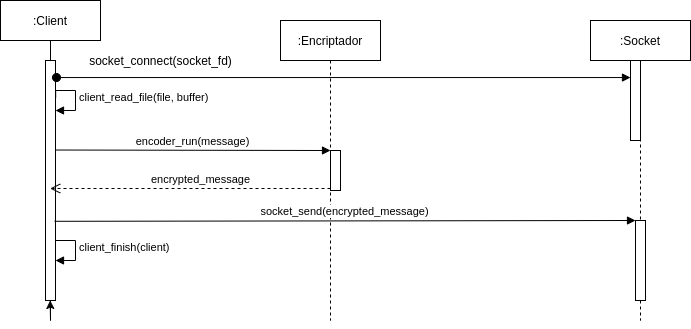

The diagram above was exported from draw.io. Its source (the exported page's mxGraphModel, read from the mxfile embedded in the PNG):
<mxGraphModel dx="1140" dy="645" grid="1" gridSize="10" guides="1" tooltips="1" connect="1" arrows="1" fold="1" page="1" pageScale="1" pageWidth="827" pageHeight="1169" math="0" shadow="0">
  <root>
    <mxCell id="0" />
    <mxCell id="1" parent="0" />
    <mxCell id="p3ekzFgtu0Xsk6pvPEUc-1" value=":Client" style="shape=umlLifeline;perimeter=lifelinePerimeter;whiteSpace=wrap;html=1;container=1;collapsible=0;recursiveResize=0;outlineConnect=0;" vertex="1" parent="1">
      <mxGeometry x="50" y="10" width="100" height="300" as="geometry" />
    </mxCell>
    <mxCell id="p3ekzFgtu0Xsk6pvPEUc-10" style="edgeStyle=orthogonalEdgeStyle;rounded=0;orthogonalLoop=1;jettySize=auto;html=1;" edge="1" parent="p3ekzFgtu0Xsk6pvPEUc-1" source="p3ekzFgtu0Xsk6pvPEUc-5" target="p3ekzFgtu0Xsk6pvPEUc-1">
      <mxGeometry relative="1" as="geometry" />
    </mxCell>
    <mxCell id="p3ekzFgtu0Xsk6pvPEUc-5" value="" style="html=1;points=[];perimeter=orthogonalPerimeter;" vertex="1" parent="p3ekzFgtu0Xsk6pvPEUc-1">
      <mxGeometry x="45" y="60" width="10" height="240" as="geometry" />
    </mxCell>
    <mxCell id="p3ekzFgtu0Xsk6pvPEUc-15" value="client_read_file(file, buffer)" style="edgeStyle=orthogonalEdgeStyle;html=1;align=left;spacingLeft=2;endArrow=block;rounded=0;entryX=1;entryY=0;exitX=1.019;exitY=0.153;exitDx=0;exitDy=0;exitPerimeter=0;" edge="1" parent="p3ekzFgtu0Xsk6pvPEUc-1" source="p3ekzFgtu0Xsk6pvPEUc-5">
      <mxGeometry relative="1" as="geometry">
        <mxPoint x="50" y="90" as="sourcePoint" />
        <Array as="points">
          <mxPoint x="55" y="90" />
          <mxPoint x="75" y="90" />
          <mxPoint x="75" y="110" />
        </Array>
        <mxPoint x="55" y="110" as="targetPoint" />
      </mxGeometry>
    </mxCell>
    <mxCell id="p3ekzFgtu0Xsk6pvPEUc-20" value="client_finish(client)" style="edgeStyle=orthogonalEdgeStyle;html=1;align=left;spacingLeft=2;endArrow=block;rounded=0;entryX=1;entryY=0;exitX=1;exitY=0.771;exitDx=0;exitDy=0;exitPerimeter=0;" edge="1" parent="p3ekzFgtu0Xsk6pvPEUc-1" source="p3ekzFgtu0Xsk6pvPEUc-5">
      <mxGeometry relative="1" as="geometry">
        <mxPoint x="50" y="240" as="sourcePoint" />
        <Array as="points">
          <mxPoint x="55" y="240" />
          <mxPoint x="75" y="240" />
          <mxPoint x="75" y="260" />
        </Array>
        <mxPoint x="55" y="260" as="targetPoint" />
      </mxGeometry>
    </mxCell>
    <mxCell id="p3ekzFgtu0Xsk6pvPEUc-2" value=":Encriptador" style="shape=umlLifeline;perimeter=lifelinePerimeter;whiteSpace=wrap;html=1;container=1;collapsible=0;recursiveResize=0;outlineConnect=0;" vertex="1" parent="1">
      <mxGeometry x="330" y="30" width="100" height="300" as="geometry" />
    </mxCell>
    <mxCell id="p3ekzFgtu0Xsk6pvPEUc-7" value="" style="html=1;points=[];perimeter=orthogonalPerimeter;" vertex="1" parent="p3ekzFgtu0Xsk6pvPEUc-2">
      <mxGeometry x="50" y="130" width="10" height="40" as="geometry" />
    </mxCell>
    <mxCell id="p3ekzFgtu0Xsk6pvPEUc-3" value=":Socket" style="shape=umlLifeline;perimeter=lifelinePerimeter;whiteSpace=wrap;html=1;container=1;collapsible=0;recursiveResize=0;outlineConnect=0;" vertex="1" parent="1">
      <mxGeometry x="640" y="30" width="100" height="300" as="geometry" />
    </mxCell>
    <mxCell id="p3ekzFgtu0Xsk6pvPEUc-11" value="" style="html=1;points=[];perimeter=orthogonalPerimeter;" vertex="1" parent="p3ekzFgtu0Xsk6pvPEUc-3">
      <mxGeometry x="40" y="40" width="10" height="80" as="geometry" />
    </mxCell>
    <mxCell id="p3ekzFgtu0Xsk6pvPEUc-16" value="" style="html=1;points=[];perimeter=orthogonalPerimeter;" vertex="1" parent="p3ekzFgtu0Xsk6pvPEUc-3">
      <mxGeometry x="45" y="200" width="10" height="80" as="geometry" />
    </mxCell>
    <mxCell id="p3ekzFgtu0Xsk6pvPEUc-8" value="encoder_run(message)" style="html=1;verticalAlign=bottom;endArrow=block;entryX=0;entryY=0;exitX=1;exitY=0.373;exitDx=0;exitDy=0;exitPerimeter=0;" edge="1" target="p3ekzFgtu0Xsk6pvPEUc-7" parent="1" source="p3ekzFgtu0Xsk6pvPEUc-5">
      <mxGeometry relative="1" as="geometry">
        <mxPoint x="110" y="160" as="sourcePoint" />
      </mxGeometry>
    </mxCell>
    <mxCell id="p3ekzFgtu0Xsk6pvPEUc-9" value="encrypted_message" style="html=1;verticalAlign=bottom;endArrow=open;dashed=1;endSize=8;exitX=0;exitY=0.95;" edge="1" source="p3ekzFgtu0Xsk6pvPEUc-7" parent="1" target="p3ekzFgtu0Xsk6pvPEUc-1">
      <mxGeometry x="-0.0731" relative="1" as="geometry">
        <mxPoint x="310" y="236" as="targetPoint" />
        <mxPoint as="offset" />
      </mxGeometry>
    </mxCell>
    <mxCell id="p3ekzFgtu0Xsk6pvPEUc-12" value="" style="html=1;verticalAlign=bottom;startArrow=oval;endArrow=block;startSize=8;exitX=1.1;exitY=0.071;exitDx=0;exitDy=0;exitPerimeter=0;" edge="1" target="p3ekzFgtu0Xsk6pvPEUc-11" parent="1" source="p3ekzFgtu0Xsk6pvPEUc-5">
      <mxGeometry relative="1" as="geometry">
        <mxPoint x="620" y="70" as="sourcePoint" />
      </mxGeometry>
    </mxCell>
    <mxCell id="p3ekzFgtu0Xsk6pvPEUc-13" value="socket_connect(socket_fd)" style="text;html=1;align=center;verticalAlign=middle;resizable=0;points=[];autosize=1;" vertex="1" parent="1">
      <mxGeometry x="130" y="60" width="160" height="20" as="geometry" />
    </mxCell>
    <mxCell id="p3ekzFgtu0Xsk6pvPEUc-17" value="socket_send(encrypted_message)" style="html=1;verticalAlign=bottom;endArrow=block;entryX=0;entryY=0;exitX=0.917;exitY=0.67;exitDx=0;exitDy=0;exitPerimeter=0;" edge="1" target="p3ekzFgtu0Xsk6pvPEUc-16" parent="1" source="p3ekzFgtu0Xsk6pvPEUc-5">
      <mxGeometry relative="1" as="geometry">
        <mxPoint x="110" y="230" as="sourcePoint" />
      </mxGeometry>
    </mxCell>
  </root>
</mxGraphModel>